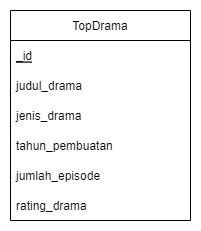

The diagram above was exported from draw.io. Its source (the exported page's mxGraphModel, read from the mxfile embedded in the PNG):
<mxGraphModel dx="791" dy="363" grid="1" gridSize="10" guides="1" tooltips="1" connect="1" arrows="1" fold="1" page="1" pageScale="1" pageWidth="850" pageHeight="1100" math="0" shadow="0" extFonts="Permanent Marker^https://fonts.googleapis.com/css?family=Permanent+Marker">
  <root>
    <mxCell id="0" />
    <mxCell id="1" parent="0" />
    <mxCell id="3HNgiTWF604LQ8HER9OB-1" value="TopDrama" style="swimlane;fontStyle=0;childLayout=stackLayout;horizontal=1;startSize=30;horizontalStack=0;resizeParent=1;resizeParentMax=0;resizeLast=0;collapsible=1;marginBottom=0;" vertex="1" parent="1">
      <mxGeometry x="220" y="140" width="180" height="210" as="geometry" />
    </mxCell>
    <mxCell id="3HNgiTWF604LQ8HER9OB-2" value="_id" style="text;strokeColor=none;fillColor=none;align=left;verticalAlign=middle;spacingLeft=4;spacingRight=4;overflow=hidden;points=[[0,0.5],[1,0.5]];portConstraint=eastwest;rotatable=0;fontStyle=4" vertex="1" parent="3HNgiTWF604LQ8HER9OB-1">
      <mxGeometry y="30" width="180" height="30" as="geometry" />
    </mxCell>
    <mxCell id="3HNgiTWF604LQ8HER9OB-3" value="judul_drama" style="text;strokeColor=none;fillColor=none;align=left;verticalAlign=middle;spacingLeft=4;spacingRight=4;overflow=hidden;points=[[0,0.5],[1,0.5]];portConstraint=eastwest;rotatable=0;" vertex="1" parent="3HNgiTWF604LQ8HER9OB-1">
      <mxGeometry y="60" width="180" height="30" as="geometry" />
    </mxCell>
    <mxCell id="3HNgiTWF604LQ8HER9OB-4" value="jenis_drama" style="text;strokeColor=none;fillColor=none;align=left;verticalAlign=middle;spacingLeft=4;spacingRight=4;overflow=hidden;points=[[0,0.5],[1,0.5]];portConstraint=eastwest;rotatable=0;" vertex="1" parent="3HNgiTWF604LQ8HER9OB-1">
      <mxGeometry y="90" width="180" height="30" as="geometry" />
    </mxCell>
    <mxCell id="3HNgiTWF604LQ8HER9OB-11" value="tahun_pembuatan" style="text;strokeColor=none;fillColor=none;align=left;verticalAlign=middle;spacingLeft=4;spacingRight=4;overflow=hidden;points=[[0,0.5],[1,0.5]];portConstraint=eastwest;rotatable=0;" vertex="1" parent="3HNgiTWF604LQ8HER9OB-1">
      <mxGeometry y="120" width="180" height="30" as="geometry" />
    </mxCell>
    <mxCell id="3HNgiTWF604LQ8HER9OB-12" value="jumlah_episode" style="text;strokeColor=none;fillColor=none;align=left;verticalAlign=middle;spacingLeft=4;spacingRight=4;overflow=hidden;points=[[0,0.5],[1,0.5]];portConstraint=eastwest;rotatable=0;" vertex="1" parent="3HNgiTWF604LQ8HER9OB-1">
      <mxGeometry y="150" width="180" height="30" as="geometry" />
    </mxCell>
    <mxCell id="3HNgiTWF604LQ8HER9OB-5" value="rating_drama" style="text;strokeColor=none;fillColor=none;align=left;verticalAlign=middle;spacingLeft=4;spacingRight=4;overflow=hidden;points=[[0,0.5],[1,0.5]];portConstraint=eastwest;rotatable=0;" vertex="1" parent="3HNgiTWF604LQ8HER9OB-1">
      <mxGeometry y="180" width="180" height="30" as="geometry" />
    </mxCell>
  </root>
</mxGraphModel>